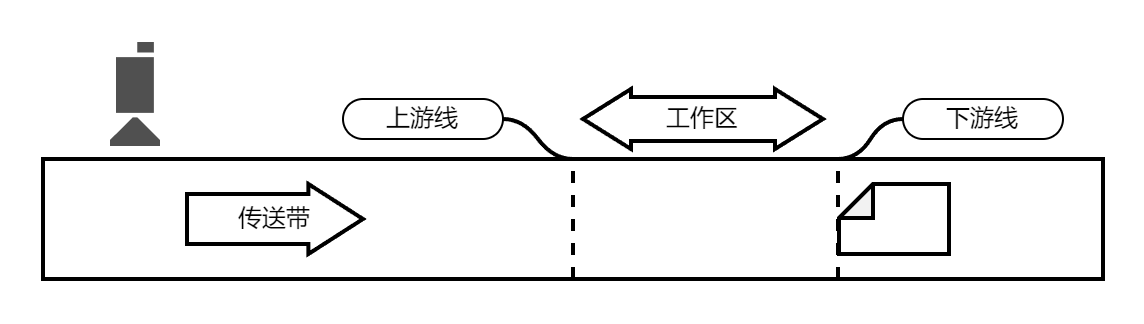

The diagram above was exported from draw.io. Its source (the exported page's mxGraphModel, read from the mxfile embedded in the PNG):
<mxGraphModel dx="2062" dy="1128" grid="1" gridSize="10" guides="1" tooltips="1" connect="1" arrows="1" fold="1" page="1" pageScale="1" pageWidth="850" pageHeight="1100" math="1" shadow="0">
  <root>
    <mxCell id="0" />
    <mxCell id="1" parent="0" />
    <mxCell id="2" value="" style="rounded=0;whiteSpace=wrap;html=1;" parent="1" vertex="1">
      <mxGeometry x="200" y="540" width="530" height="60" as="geometry" />
    </mxCell>
    <mxCell id="7" value="" style="endArrow=none;dashed=1;html=1;rounded=0;entryX=0.75;entryY=0;entryDx=0;entryDy=0;exitX=0.75;exitY=1;exitDx=0;exitDy=0;" edge="1" parent="1" source="2" target="2">
      <mxGeometry width="50" height="50" relative="1" as="geometry">
        <mxPoint x="400" y="600" as="sourcePoint" />
        <mxPoint x="450" y="550" as="targetPoint" />
      </mxGeometry>
    </mxCell>
    <mxCell id="8" value="上游线" style="whiteSpace=wrap;html=1;rounded=1;arcSize=50;align=center;verticalAlign=middle;strokeWidth=1;autosize=1;spacing=4;treeFolding=1;treeMoving=1;newEdgeStyle={&quot;edgeStyle&quot;:&quot;entityRelationEdgeStyle&quot;,&quot;startArrow&quot;:&quot;none&quot;,&quot;endArrow&quot;:&quot;none&quot;,&quot;segment&quot;:10,&quot;curved&quot;:1,&quot;sourcePerimeterSpacing&quot;:0,&quot;targetPerimeterSpacing&quot;:0};" vertex="1" parent="1">
      <mxGeometry x="350" y="510" width="80" height="20" as="geometry" />
    </mxCell>
    <mxCell id="9" value="" style="edgeStyle=entityRelationEdgeStyle;startArrow=none;endArrow=none;segment=10;curved=1;sourcePerimeterSpacing=0;targetPerimeterSpacing=0;rounded=0;exitX=0.5;exitY=0;exitDx=0;exitDy=0;" edge="1" target="8" parent="1" source="2">
      <mxGeometry relative="1" as="geometry">
        <mxPoint x="462" y="540" as="sourcePoint" />
      </mxGeometry>
    </mxCell>
    <mxCell id="10" value="下游线" style="whiteSpace=wrap;html=1;rounded=1;arcSize=50;align=center;verticalAlign=middle;strokeWidth=1;autosize=1;spacing=4;treeFolding=1;treeMoving=1;newEdgeStyle={&quot;edgeStyle&quot;:&quot;entityRelationEdgeStyle&quot;,&quot;startArrow&quot;:&quot;none&quot;,&quot;endArrow&quot;:&quot;none&quot;,&quot;segment&quot;:10,&quot;curved&quot;:1,&quot;sourcePerimeterSpacing&quot;:0,&quot;targetPerimeterSpacing&quot;:0};" vertex="1" parent="1">
      <mxGeometry x="630" y="510" width="80" height="20" as="geometry" />
    </mxCell>
    <mxCell id="11" value="" style="edgeStyle=entityRelationEdgeStyle;startArrow=none;endArrow=none;segment=10;curved=1;sourcePerimeterSpacing=0;targetPerimeterSpacing=0;rounded=0;exitX=0.75;exitY=0;exitDx=0;exitDy=0;" edge="1" target="10" parent="1" source="2">
      <mxGeometry relative="1" as="geometry">
        <mxPoint x="600" y="514" as="sourcePoint" />
      </mxGeometry>
    </mxCell>
    <mxCell id="14" value="" style="shape=note;whiteSpace=wrap;html=1;backgroundOutline=1;darkOpacity=0.05;size=17;rotation=-90;" vertex="1" parent="1">
      <mxGeometry x="608" y="542.5" width="35" height="55" as="geometry" />
    </mxCell>
    <mxCell id="12" value="" style="sketch=0;pointerEvents=1;shadow=0;dashed=0;html=1;strokeColor=none;fillColor=#505050;labelPosition=center;verticalLabelPosition=bottom;verticalAlign=top;outlineConnect=0;align=center;shape=mxgraph.office.devices.video_camera;rotation=90;" vertex="1" parent="1">
      <mxGeometry x="220" y="495" width="52" height="25" as="geometry" />
    </mxCell>
    <mxCell id="13" value="传送带" style="shape=singleArrow;whiteSpace=wrap;html=1;arrowWidth=0.7142857142857143;arrowSize=0.3103448275862069;" vertex="1" parent="1">
      <mxGeometry x="272" y="552.5" width="88" height="35" as="geometry" />
    </mxCell>
    <mxCell id="6" value="" style="endArrow=none;dashed=1;html=1;rounded=0;exitX=0.5;exitY=1;exitDx=0;exitDy=0;entryX=0.5;entryY=0;entryDx=0;entryDy=0;" edge="1" parent="1" source="2" target="2">
      <mxGeometry width="50" height="50" relative="1" as="geometry">
        <mxPoint x="400" y="600" as="sourcePoint" />
        <mxPoint x="450" y="550" as="targetPoint" />
      </mxGeometry>
    </mxCell>
    <mxCell id="15" value="工作区" style="shape=doubleArrow;whiteSpace=wrap;html=1;arrowWidth=0.7333333333333333;arrowSize=0.2;" vertex="1" parent="1">
      <mxGeometry x="470" y="505" width="120" height="30" as="geometry" />
    </mxCell>
  </root>
</mxGraphModel>